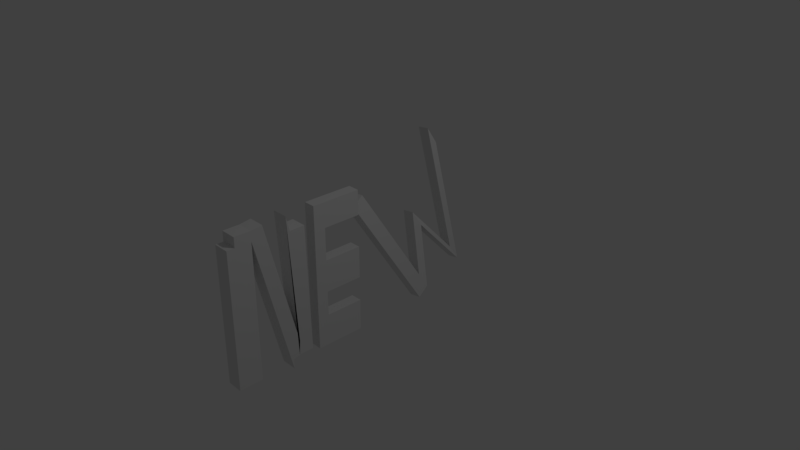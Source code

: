 # Source: NewGame.blend  (saved by Blender 2.79.7; exported with 4.5.12 LTS)
import bpy
from mathutils import Matrix  # noqa: F401  (used for matrix-valued properties, if any)

bpy.ops.wm.read_factory_settings(use_empty=True)
scene = bpy.context.scene
scene.name = 'Scene'

# ---- collections
col_collection_1 = bpy.data.collections.new('Collection 1'); scene.collection.children.link(col_collection_1)

# ---- materials (node trees are filled in below, after node groups)
mat_material = bpy.data.materials.new('Material')
mat_material.alpha_threshold = 0.0
mat_material.use_transparent_shadow = False
mat_material.roughness = 0.5
mat_material.line_color = (0.0, 0.0, 0.0, 1.0)

# ---- material node trees

# ---- world
world_world = bpy.data.worlds.new('World'); scene.world = world_world
world_world.color = (0.05088, 0.05088, 0.05088)
world_world.use_sun_shadow = False
world_world.sun_shadow_jitter_overblur = 0.0

# ---- cameras
cam_camera = bpy.data.cameras.new('Camera')
cam_camera.clip_end = 100.0
cam_camera.lens = 35.0
cam_camera.sensor_width = 32.0
cam_camera.sensor_height = 18.0
cam_camera.ortho_scale = 7.314
cam_camera.dof.focus_distance = 0.0
cam_camera.dof.aperture_fstop = 128.0

# ---- lights
light_lamp = bpy.data.lights.new('Lamp', 'POINT')
light_lamp.transmission_factor = 0.0
light_lamp.cutoff_distance = 30.0
light_lamp.energy = 100.0
light_lamp.shadow_buffer_clip_start = 1.001
light_lamp.shadow_soft_size = 0.1
light_lamp.shadow_maximum_resolution = 0.006
light_lamp.use_absolute_resolution = True

# ---- meshes
me_cube = bpy.data.meshes.new('Cube')
me_cube.from_pydata([(0.11, -1.818, -1.0), (0.11, -2.038, -1.0), (-0.11, -2.038, -1.0), (-0.11, -1.818, -1.0), (0.11, -1.818, 1.0), (0.11, -2.038, 1.0), (-0.11, -2.038, 1.0), (-0.11, -1.818, 1.0), (0.11, -1.818, 0.8639), (0.11, -2.038, 0.8639), (-0.11, -2.038, 0.8639), (-0.11, -1.818, 0.8639), (0.11, -1.35, -1.068), (0.11, -1.35, -0.9321), (-0.11, -1.35, -1.068), (-0.11, -1.35, -0.9321), (0.11, -1.663, 1.022), (-0.11, -1.663, 1.022), (0.11, -1.258, -0.9099), (-0.11, -1.258, -0.9099), (0.11, -1.399, -0.8658), (0.11, -1.399, -0.7296), (-0.11, -1.399, -0.7296), (-0.11, -1.399, -0.8658), (0.11, -1.243, -0.7074), (-0.11, -1.243, -0.7074), (0.11, -1.293, 0.8172), (-0.11, -1.293, 0.8172), (0.11, -1.342, 1.02), (-0.11, -1.342, 1.02), (0.11, -1.178, -0.9082), (-0.11, -1.178, -0.9082), (0.11, -1.213, 0.8189), (-0.11, -1.213, 0.8189), (0.11, -2.144, -1.0), (-0.11, -2.144, -1.0), (0.11, -2.144, 0.8639), (-0.11, -2.144, 0.8639), (0.11, -1.05, -0.9056), (-0.11, -1.05, -0.9056), (0.11, -1.085, 0.8215), (-0.11, -1.085, 0.8215), (-0.1231, -0.8865, -1.025), (-0.1231, -0.8865, 0.9749), (-0.1231, -0.7265, -1.025), (-0.1231, -0.7265, 0.9749), (0.03687, -0.8865, -1.025), (0.03687, -0.8865, 0.9749), (0.03687, -0.7265, -1.025), (0.03687, -0.7265, 0.9749), (-0.1231, -0.8865, 0.634), (-0.1231, -0.7265, 0.634), (0.03687, -0.7265, 0.634), (0.03687, -0.8865, 0.634), (-0.1231, -0.7265, -0.2528), (0.03687, -0.7265, -0.2528), (0.03687, -0.8865, -0.2528), (-0.1231, -0.8865, -0.2528), (-0.1231, -0.8865, 0.1906), (-0.1231, -0.7265, 0.1906), (0.03687, -0.7265, 0.1906), (0.03687, -0.8865, 0.1906), (-0.1231, -0.7265, -0.5902), (0.03687, -0.7265, -0.5902), (0.03687, -0.8865, -0.5902), (-0.1231, -0.8865, -0.5902), (-0.1231, -0.1988, -0.5902), (-0.1231, -0.1988, -1.025), (0.03687, -0.1988, -1.025), (-0.1231, -0.1988, 0.9749), (0.03687, -0.1988, 0.9749), (0.03687, -0.1988, -0.5902), (-0.1231, -0.1988, 0.634), (0.03687, -0.1988, 0.634), (-0.1231, -0.1988, 0.1906), (-0.1231, -0.1988, -0.2528), (0.03687, -0.1988, 0.1906), (0.03687, -0.1988, -0.2528), (-0.0774, 0.8297, -0.9771), (-0.1779, -0.2404, 0.7095), (-0.1014, 0.998, -0.8718), (-0.2019, -0.07214, 0.8149), (0.08124, 0.8416, -0.9601), (-0.01927, -0.2285, 0.7266), (0.05721, 1.01, -0.8547), (-0.0433, -0.06017, 0.8319), (-0.09125, 0.6822, -0.7446), (-0.1153, 0.8504, -0.6392), (0.04336, 0.8624, -0.6222), (0.06739, 0.6941, -0.7275), (-0.2291, 0.8305, 0.2722), (-0.2152, 0.978, 0.03972), (-0.05658, 0.99, 0.05677), (-0.07044, 0.8425, 0.2893), (-0.3553, 1.715, -0.6138), (-0.3415, 1.863, -0.8463), (-0.1829, 1.875, -0.8292), (-0.1967, 1.727, -0.5967), (-0.5061, 1.372, 1.252), (-0.4922, 1.519, 1.019), (-0.3336, 1.531, 1.036), (-0.3474, 1.384, 1.269)], [], [(0, 1, 2, 3), (4, 7, 6, 5), (8, 4, 5, 9), (9, 5, 6, 10), (10, 6, 7, 11), (8, 0, 3, 11), (21, 20, 12, 13), (2, 10, 11, 3), (2, 1, 34, 35), (0, 8, 9, 1), (13, 12, 14, 15), (21, 13, 18, 24), (23, 22, 15, 14), (20, 23, 14, 12), (25, 24, 28, 29), (22, 7, 17, 25), (13, 15, 19, 18), (7, 4, 16, 17), (15, 22, 25, 19), (17, 16, 24, 25), (8, 11, 23, 20), (11, 7, 22, 23), (4, 21, 24, 16), (4, 8, 20, 21), (29, 28, 26, 27), (19, 25, 29, 27), (19, 27, 33, 31), (24, 18, 26, 28), (31, 33, 41, 39), (27, 26, 32, 33), (26, 18, 30, 32), (18, 19, 31, 30), (34, 36, 37, 35), (10, 2, 35, 37), (1, 9, 36, 34), (9, 10, 37, 36), (38, 39, 41, 40), (30, 31, 39, 38), (32, 30, 38, 40), (33, 32, 40, 41), (50, 43, 45, 51), (44, 62, 66, 67), (52, 49, 47, 53), (53, 47, 43, 50), (44, 48, 46, 42), (49, 45, 43, 47), (61, 53, 50, 58), (60, 52, 53, 61), (59, 51, 52, 60), (58, 50, 51, 59), (65, 57, 54, 62), (62, 54, 55, 63), (63, 55, 56, 64), (64, 56, 57, 65), (57, 58, 59, 54), (51, 45, 69, 72), (55, 60, 61, 56), (56, 61, 58, 57), (46, 64, 65, 42), (48, 63, 64, 46), (63, 48, 68, 71), (42, 65, 62, 44), (72, 69, 70, 73), (75, 74, 76, 77), (67, 66, 71, 68), (54, 59, 74, 75), (49, 52, 73, 70), (48, 44, 67, 68), (60, 55, 77, 76), (52, 51, 72, 73), (62, 63, 71, 66), (55, 54, 75, 77), (45, 49, 70, 69), (59, 60, 76, 74), (86, 79, 81, 87), (87, 81, 85, 88), (88, 85, 83, 89), (89, 83, 79, 86), (80, 84, 82, 78), (85, 81, 79, 83), (82, 89, 86, 78), (84, 88, 89, 82), (87, 88, 93, 90), (78, 86, 87, 80), (90, 93, 97, 94), (80, 87, 90, 91), (88, 84, 92, 93), (84, 80, 91, 92), (96, 95, 99, 100), (92, 91, 95, 96), (93, 92, 96, 97), (91, 90, 94, 95), (99, 98, 101, 100), (97, 96, 100, 101), (95, 94, 98, 99), (94, 97, 101, 98)])
_uv = me_cube.uv_layers.new(name='UVMap')
_uv.uv.foreach_set('vector', [0.6071, 0.9483, 0.6071, 0.9019, 0.6534, 0.9019, 0.6534, 0.9483, 0.6071, 0.926, 0.5609, 0.926, 0.5609, 0.8795, 0.6071, 0.8795, 0.3915, 0.4894, 0.3915, 0.4606, 0.4378, 0.4606, 0.4378, 0.4894, 0.2584, 0.9452, 0.23, 0.9454, 0.23, 0.8988, 0.2584, 0.8987, 0.2078, 0.8651, 0.2078, 0.894, 0.1615, 0.894, 0.1615, 0.8651, 0.8403, 0.0, 0.8403, 0.3917, 0.7941, 0.3919, 0.7941, 0.0001768, 0.3034, 0.827, 0.3034, 0.8558, 0.293, 0.8987, 0.293, 0.8698, 0.2078, 0.4704, 0.2078, 0.8651, 0.1615, 0.8651, 0.1615, 0.4703, 0.6534, 0.9019, 0.6071, 0.9019, 0.6071, 0.8795, 0.6534, 0.8796, 0.3915, 0.8842, 0.3915, 0.4894, 0.4378, 0.4894, 0.4378, 0.8842, 0.2291, 0.9454, 0.2008, 0.9452, 0.2008, 0.8987, 0.2291, 0.8988, 0.3034, 0.827, 0.293, 0.8698, 0.2738, 0.8651, 0.2707, 0.8223, 0.07336, 0.4988, 0.07336, 0.5276, 0.06305, 0.4847, 0.06305, 0.4559, 0.7941, 0.04387, 0.7479, 0.04402, 0.7479, 0.0001518, 0.7941, 0.0, 0.8403, 0.3749, 0.8865, 0.375, 0.8865, 0.7405, 0.8403, 0.7404, 0.07336, 0.5276, 0.1615, 0.894, 0.1289, 0.8987, 0.04074, 0.5323, 0.04624, 0.9625, 0.0, 0.9625, 1.561e-05, 0.9427, 0.04626, 0.9427, 0.5609, 0.926, 0.6071, 0.926, 0.6071, 0.9592, 0.5609, 0.9592, 0.06305, 0.4847, 0.07336, 0.5276, 0.04074, 0.5323, 0.04381, 0.4894, 0.8865, 0.3749, 0.8403, 0.3747, 0.8403, 0.0, 0.8865, 0.0001556, 0.7941, 0.4187, 0.7479, 0.4188, 0.7479, 0.04402, 0.7941, 0.04387, 0.1615, 0.8651, 0.1615, 0.894, 0.07336, 0.5276, 0.07336, 0.4988, 0.3915, 0.4606, 0.3034, 0.827, 0.2707, 0.8223, 0.3589, 0.4559, 0.3915, 0.4606, 0.3915, 0.4894, 0.3034, 0.8558, 0.3034, 0.827, 0.2008, 0.8987, 0.2008, 0.9452, 0.1572, 0.9454, 0.1572, 0.8988, 0.04381, 0.4894, 0.04074, 0.5323, 0.0615, 0.8981, 0.05118, 0.8552, 0.04381, 0.4894, 0.05118, 0.8552, 0.03427, 0.8556, 0.0269, 0.4898, 0.2707, 0.8223, 0.2738, 0.8651, 0.2812, 0.4993, 0.2915, 0.4564, 0.0269, 0.4898, 0.03427, 0.8556, 0.007374, 0.8561, 0.0, 0.4903, 0.1572, 0.8987, 0.1572, 0.9453, 0.1404, 0.9453, 0.1404, 0.8987, 0.2812, 0.4993, 0.2738, 0.8651, 0.2569, 0.8648, 0.2643, 0.499, 0.04626, 0.9427, 1.561e-05, 0.9427, 1.022e-05, 0.9257, 0.04625, 0.9257, 0.7941, 0.7835, 0.7941, 0.3919, 0.8403, 0.3921, 0.8403, 0.7836, 0.2078, 0.8651, 0.2078, 0.4704, 0.23, 0.4704, 0.23, 0.8652, 0.4378, 0.8842, 0.4378, 0.4894, 0.46, 0.4894, 0.46, 0.8842, 0.8954, 0.7405, 0.8954, 0.7871, 0.8732, 0.7871, 0.8732, 0.7405, 0.8865, 0.0001482, 0.9328, 0.0, 0.9328, 0.3639, 0.8865, 0.364, 0.04625, 0.9257, 1.022e-05, 0.9257, 1.654e-06, 0.8987, 0.04624, 0.8987, 0.2643, 0.499, 0.2569, 0.8648, 0.23, 0.8642, 0.2374, 0.4984, 0.1404, 0.8987, 0.1404, 0.9453, 0.1135, 0.9453, 0.1135, 0.8987, 0.7491, 0.8073, 0.7491, 0.8795, 0.7154, 0.8795, 0.7154, 0.8073, 0.7154, 0.4559, 0.7154, 0.548, 0.6045, 0.548, 0.6045, 0.4559, 0.4936, 0.8073, 0.4936, 0.8795, 0.46, 0.8795, 0.46, 0.8073, 0.9328, 0.07164, 0.9328, 0.0, 0.9664, 0.0001313, 0.9664, 0.07177, 0.9664, 0.2567, 1.0, 0.2568, 1.0, 0.2905, 0.9664, 0.2905, 0.9664, 0.1115, 1.0, 0.1115, 1.0, 0.1453, 0.9664, 0.1453, 0.9328, 0.1648, 0.9328, 0.07164, 0.9664, 0.07177, 0.9664, 0.1649, 0.4936, 0.7134, 0.4936, 0.8073, 0.46, 0.8073, 0.46, 0.7134, 0.7206, 0.8795, 0.7206, 0.9727, 0.687, 0.9729, 0.687, 0.8797, 0.7491, 0.7134, 0.7491, 0.8073, 0.7154, 0.8073, 0.7154, 0.7134, 0.7491, 0.548, 0.7491, 0.6195, 0.7154, 0.6195, 0.7154, 0.548, 0.1135, 0.8987, 0.1135, 0.9696, 0.07987, 0.9697, 0.07987, 0.8988, 0.4936, 0.548, 0.4936, 0.6195, 0.46, 0.6195, 0.46, 0.548, 0.9328, 0.3288, 0.9328, 0.2579, 0.9664, 0.2581, 0.9664, 0.3289, 0.7491, 0.6195, 0.7491, 0.7134, 0.7154, 0.7134, 0.7154, 0.6195, 0.7154, 0.8073, 0.7154, 0.8795, 0.6045, 0.8795, 0.6045, 0.8073, 0.4936, 0.6195, 0.4936, 0.7134, 0.46, 0.7134, 0.46, 0.6195, 0.9328, 0.2579, 0.9328, 0.1648, 0.9664, 0.1649, 0.9664, 0.2581, 0.9328, 0.4202, 0.9328, 0.3288, 0.9664, 0.3289, 0.9664, 0.4203, 0.4936, 0.4559, 0.4936, 0.548, 0.46, 0.548, 0.46, 0.4559, 0.4936, 0.548, 0.4936, 0.4559, 0.6045, 0.4559, 0.6045, 0.548, 0.7491, 0.4559, 0.7491, 0.548, 0.7154, 0.548, 0.7154, 0.4559, 0.07987, 0.8987, 0.07987, 0.9703, 0.04626, 0.9705, 0.04626, 0.8988, 0.6534, 0.9729, 0.6534, 0.8797, 0.687, 0.8795, 0.687, 0.9727, 0.7542, 0.8795, 0.7542, 0.9709, 0.7206, 0.9711, 0.7206, 0.8797, 0.7154, 0.6195, 0.7154, 0.7134, 0.6045, 0.7134, 0.6045, 0.6194, 0.4936, 0.8795, 0.4936, 0.8073, 0.6045, 0.8073, 0.6045, 0.8795, 1.0, 0.2568, 0.9664, 0.2567, 0.9664, 0.1453, 1.0, 0.1453, 0.4936, 0.7134, 0.4936, 0.6195, 0.6045, 0.6194, 0.6045, 0.7134, 0.5272, 0.8795, 0.5609, 0.8796, 0.5609, 0.991, 0.5272, 0.991, 0.7936, 0.9864, 0.76, 0.9864, 0.76, 0.8749, 0.7936, 0.8749, 0.5272, 0.991, 0.4936, 0.991, 0.4936, 0.8795, 0.5272, 0.8796, 1.0, 0.1115, 0.9664, 0.1115, 0.9664, 1.26e-05, 1.0, 0.0, 0.4936, 0.991, 0.46, 0.9911, 0.46, 0.8795, 0.4936, 0.8795, 0.2781, 0.09292, 0.3739, 0.4449, 0.3336, 0.4559, 0.2377, 0.1039, 0.9663, 0.7523, 0.9663, 0.4212, 0.9999, 0.4203, 0.9999, 0.7514, 0.5102, 0.1039, 0.4143, 0.4559, 0.3739, 0.4449, 0.4698, 0.09292, 0.9663, 0.4742, 0.9663, 0.8057, 0.9328, 0.8048, 0.9328, 0.4733, 0.2918, 0.938, 0.2584, 0.9364, 0.2584, 0.8987, 0.2918, 0.9003, 0.2918, 0.9004, 0.3252, 0.8987, 0.3252, 0.9362, 0.2918, 0.9379, 0.9663, 0.4212, 0.9663, 0.4742, 0.9328, 0.4733, 0.9328, 0.4203, 0.5255, 0.04763, 0.5102, 0.1039, 0.4698, 0.09292, 0.4851, 0.03664, 0.9663, 0.9991, 0.9328, 1.0, 0.9328, 0.8065, 0.9663, 0.8057, 0.2628, 0.03664, 0.2781, 0.09292, 0.2377, 0.1039, 0.2224, 0.04763, 0.8992, 0.7739, 0.9321, 0.7671, 0.9321, 0.9781, 0.8992, 0.9849, 0.2224, 0.04763, 0.2377, 0.1039, 0.1853, 0.2901, 0.17, 0.2339, 0.5102, 0.1039, 0.5255, 0.04763, 0.5779, 0.2339, 0.5625, 0.2901, 0.7941, 0.7836, 0.8277, 0.7845, 0.8277, 0.978, 0.7941, 0.9772, 0.7941, 0.8743, 0.7605, 0.8749, 0.76, 0.4723, 0.7936, 0.4718, 0.8732, 0.9586, 0.8403, 0.9519, 0.8403, 0.7405, 0.8732, 0.7472, 0.5625, 0.2901, 0.5779, 0.2339, 0.7018, 0.0, 0.6864, 0.05628, 0.17, 0.2339, 0.1853, 0.2901, 0.06145, 0.05628, 0.04613, 0.0, 0.76, 0.4723, 0.7605, 0.4194, 0.7941, 0.4188, 0.7936, 0.4718, 0.6864, 0.05628, 0.7018, 0.0, 0.7479, 0.3996, 0.7326, 0.4559, 0.04613, 0.0, 0.06145, 0.05628, 0.01532, 0.4559, 0.0, 0.3996, 0.9328, 0.7671, 0.8992, 0.7666, 0.8992, 0.364, 0.9328, 0.3646])
me_cube.materials.append(mat_material)
me_cube.use_remesh_preserve_volume = False
me_cube.use_remesh_preserve_attributes = False
me_cube.use_mirror_vertex_groups = False
me_cube.update()

# ---- objects
ob_cube = bpy.data.objects.new('Cube', me_cube)
ob_lamp = bpy.data.objects.new('Lamp', light_lamp)
ob_camera = bpy.data.objects.new('Camera', cam_camera)

# ---- transforms, parenting, visibility, modifiers, constraints
ob_cube.location = (0.0, 0.0, 0.0)
ob_cube.lock_rotations_4d = False
ob_cube.empty_display_type = 'ARROWS'
ob_cube.lineart.crease_threshold = 0.0
ob_lamp.location = (4.076, 1.005, 5.904)
ob_lamp.rotation_euler = (0.6503, 0.05522, 1.866)
ob_lamp.lock_rotations_4d = False
ob_lamp.empty_display_type = 'ARROWS'
ob_lamp.color = (0.0, 0.0, 0.0, 0.0)
ob_lamp.lineart.crease_threshold = 0.0
ob_camera.location = (7.481, -6.508, 5.344)
ob_camera.rotation_euler = (1.109, 0.0, 0.8149)
ob_camera.lock_rotations_4d = False
ob_camera.empty_display_type = 'ARROWS'
ob_camera.color = (0.0, 0.0, 0.0, 0.0)
ob_camera.display_type = 'WIRE'
ob_camera.lineart.crease_threshold = 0.0

# ---- collection membership
col_collection_1.objects.link(ob_cube)
col_collection_1.objects.link(ob_lamp)
col_collection_1.objects.link(ob_camera)

# ---- scene / render settings (as saved in the file)
scene.camera = ob_camera
scene.frame_start = 1; scene.frame_end = 250; scene.frame_set(1)
scene.render.engine = 'BLENDER_EEVEE_NEXT'
scene.render.resolution_percentage = 50
scene.render.dither_intensity = 0.0
scene.cycles.use_denoising = False
scene.cycles.samples = 128
scene.cycles.sampling_pattern = 'TABULATED_SOBOL'
scene.cycles.use_adaptive_sampling = False
scene.cycles.use_light_tree = False
scene.view_settings.view_transform = 'Standard'
bpy.context.view_layer.update()
